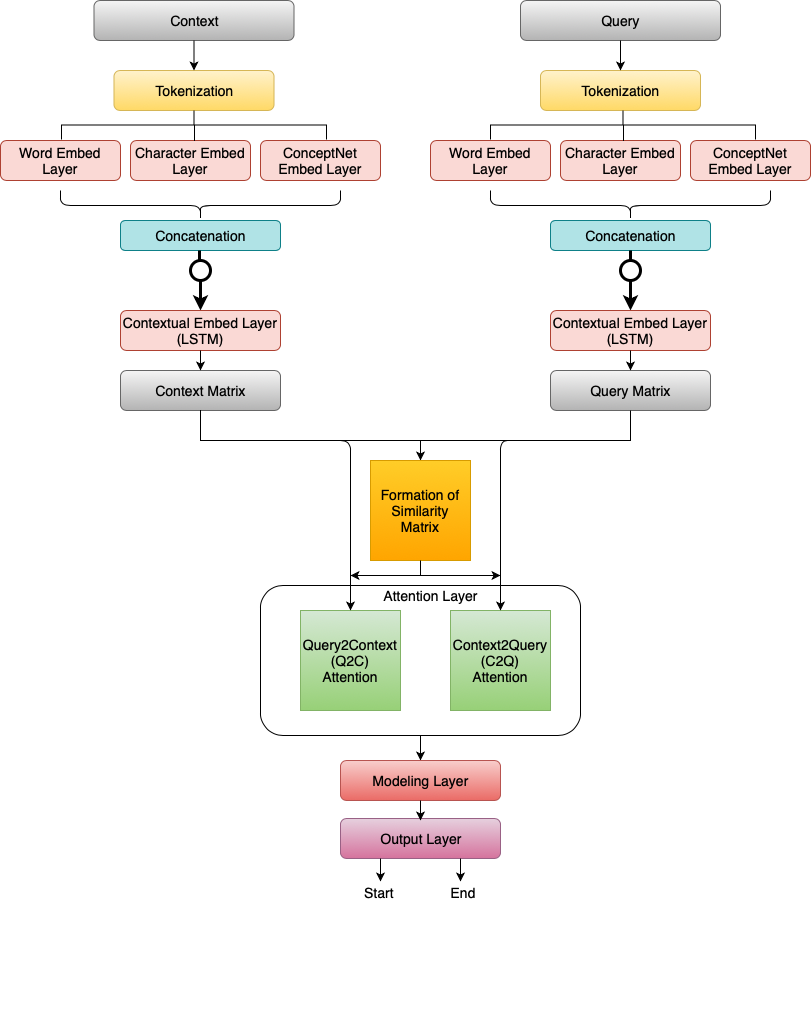

The diagram above was exported from draw.io. Its source (the exported page's mxGraphModel, read from the mxfile embedded in the PNG):
<mxGraphModel dx="1172" dy="798" grid="0" gridSize="10" guides="1" tooltips="1" connect="1" arrows="1" fold="1" page="1" pageScale="1" pageWidth="850" pageHeight="1100" math="0" shadow="0">
  <root>
    <mxCell id="0" />
    <mxCell id="1" parent="0" />
    <mxCell id="iDTBWyQk913MOnwzQENl-1" value="&lt;font style=&quot;font-size: 14px&quot;&gt;Context&lt;/font&gt;" style="rounded=1;whiteSpace=wrap;html=1;gradientColor=#b3b3b3;fillColor=#f5f5f5;strokeColor=#666666;" parent="1" vertex="1">
      <mxGeometry x="113.5" y="80" width="200" height="40" as="geometry" />
    </mxCell>
    <mxCell id="iDTBWyQk913MOnwzQENl-2" value="&lt;span style=&quot;font-size: 14px&quot;&gt;Query&lt;/span&gt;" style="rounded=1;whiteSpace=wrap;html=1;gradientColor=#b3b3b3;fillColor=#f5f5f5;strokeColor=#666666;" parent="1" vertex="1">
      <mxGeometry x="540" y="80" width="200" height="40" as="geometry" />
    </mxCell>
    <mxCell id="iDTBWyQk913MOnwzQENl-3" value="&lt;span style=&quot;font-size: 14px&quot;&gt;Tokenization&lt;/span&gt;" style="rounded=1;whiteSpace=wrap;html=1;gradientColor=#ffd966;fillColor=#fff2cc;strokeColor=#d6b656;" parent="1" vertex="1">
      <mxGeometry x="133.5" y="150" width="160" height="40" as="geometry" />
    </mxCell>
    <mxCell id="iDTBWyQk913MOnwzQENl-4" value="&lt;span style=&quot;font-size: 14px ; white-space: normal&quot;&gt;Tokenization&lt;/span&gt;" style="rounded=1;whiteSpace=wrap;html=1;gradientColor=#ffd966;fillColor=#fff2cc;strokeColor=#d6b656;" parent="1" vertex="1">
      <mxGeometry x="560" y="150" width="160" height="40" as="geometry" />
    </mxCell>
    <mxCell id="iDTBWyQk913MOnwzQENl-7" value="&lt;span style=&quot;font-size: 14px&quot;&gt;Word Embed Layer&lt;/span&gt;" style="rounded=1;whiteSpace=wrap;html=1;fillColor=#fad9d5;strokeColor=#ae4132;" parent="1" vertex="1">
      <mxGeometry x="20" y="220" width="120" height="40" as="geometry" />
    </mxCell>
    <mxCell id="iDTBWyQk913MOnwzQENl-8" value="&lt;span style=&quot;font-size: 14px&quot;&gt;Character Embed Layer&lt;/span&gt;" style="rounded=1;whiteSpace=wrap;html=1;fillColor=#fad9d5;strokeColor=#ae4132;" parent="1" vertex="1">
      <mxGeometry x="150" y="220" width="120" height="40" as="geometry" />
    </mxCell>
    <mxCell id="iDTBWyQk913MOnwzQENl-9" value="&lt;span style=&quot;font-size: 14px&quot;&gt;ConceptNet Embed Layer&lt;/span&gt;" style="rounded=1;whiteSpace=wrap;html=1;fillColor=#fad9d5;strokeColor=#ae4132;" parent="1" vertex="1">
      <mxGeometry x="280" y="220" width="120" height="40" as="geometry" />
    </mxCell>
    <mxCell id="iDTBWyQk913MOnwzQENl-10" value="&lt;span style=&quot;font-size: 14px ; white-space: normal&quot;&gt;Word Embed Layer&lt;/span&gt;" style="rounded=1;whiteSpace=wrap;html=1;fillColor=#fad9d5;strokeColor=#ae4132;" parent="1" vertex="1">
      <mxGeometry x="450" y="220" width="120" height="40" as="geometry" />
    </mxCell>
    <mxCell id="iDTBWyQk913MOnwzQENl-11" value="&lt;span style=&quot;font-size: 14px ; white-space: normal&quot;&gt;Character Embed Layer&lt;/span&gt;" style="rounded=1;whiteSpace=wrap;html=1;fillColor=#fad9d5;strokeColor=#ae4132;" parent="1" vertex="1">
      <mxGeometry x="580" y="220" width="120" height="40" as="geometry" />
    </mxCell>
    <mxCell id="iDTBWyQk913MOnwzQENl-12" value="&lt;span style=&quot;font-size: 14px ; white-space: normal&quot;&gt;ConceptNet Embed Layer&lt;/span&gt;" style="rounded=1;whiteSpace=wrap;html=1;fillColor=#fad9d5;strokeColor=#ae4132;" parent="1" vertex="1">
      <mxGeometry x="710" y="220" width="120" height="40" as="geometry" />
    </mxCell>
    <mxCell id="iDTBWyQk913MOnwzQENl-21" value="" style="shape=curlyBracket;whiteSpace=wrap;html=1;rounded=1;direction=north;" parent="1" vertex="1">
      <mxGeometry x="80" y="270" width="280" height="30" as="geometry" />
    </mxCell>
    <mxCell id="iDTBWyQk913MOnwzQENl-24" value="&lt;span style=&quot;color: rgb(0 , 0 , 0) ; font-size: 14px ; white-space: normal&quot;&gt;Concatenation&lt;/span&gt;" style="rounded=1;whiteSpace=wrap;html=1;fillColor=#b0e3e6;strokeColor=#0e8088;" parent="1" vertex="1">
      <mxGeometry x="140" y="300" width="160" height="30" as="geometry" />
    </mxCell>
    <mxCell id="iDTBWyQk913MOnwzQENl-25" value="" style="shape=curlyBracket;whiteSpace=wrap;html=1;rounded=1;direction=north;" parent="1" vertex="1">
      <mxGeometry x="510" y="270" width="280" height="30" as="geometry" />
    </mxCell>
    <mxCell id="iDTBWyQk913MOnwzQENl-26" value="&lt;span style=&quot;color: rgb(0 , 0 , 0) ; font-size: 14px ; white-space: normal&quot;&gt;Concatenation&lt;/span&gt;" style="rounded=1;whiteSpace=wrap;html=1;fillColor=#b0e3e6;strokeColor=#0e8088;" parent="1" vertex="1">
      <mxGeometry x="570" y="300" width="160" height="30" as="geometry" />
    </mxCell>
    <mxCell id="iDTBWyQk913MOnwzQENl-27" value="" style="endArrow=none;html=1;fontStyle=0;comic=0;endSize=6;strokeWidth=3;" parent="1" edge="1">
      <mxGeometry width="50" height="50" relative="1" as="geometry">
        <mxPoint x="219" y="340" as="sourcePoint" />
        <mxPoint x="219" y="330" as="targetPoint" />
        <Array as="points">
          <mxPoint x="219" y="334" />
        </Array>
      </mxGeometry>
    </mxCell>
    <mxCell id="iDTBWyQk913MOnwzQENl-28" value="" style="ellipse;whiteSpace=wrap;html=1;aspect=fixed;strokeWidth=3;" parent="1" vertex="1">
      <mxGeometry x="210" y="340" width="20" height="20" as="geometry" />
    </mxCell>
    <mxCell id="iDTBWyQk913MOnwzQENl-33" value="" style="endArrow=classic;html=1;strokeWidth=3;exitX=0.5;exitY=1;exitDx=0;exitDy=0;" parent="1" source="iDTBWyQk913MOnwzQENl-28" edge="1">
      <mxGeometry width="50" height="50" relative="1" as="geometry">
        <mxPoint x="20" y="430" as="sourcePoint" />
        <mxPoint x="220" y="390" as="targetPoint" />
      </mxGeometry>
    </mxCell>
    <mxCell id="iDTBWyQk913MOnwzQENl-34" value="" style="endArrow=none;html=1;fontStyle=0;comic=0;endSize=6;strokeWidth=3;" parent="1" edge="1">
      <mxGeometry width="50" height="50" relative="1" as="geometry">
        <mxPoint x="650" y="340" as="sourcePoint" />
        <mxPoint x="650" y="330" as="targetPoint" />
        <Array as="points">
          <mxPoint x="650" y="334" />
        </Array>
      </mxGeometry>
    </mxCell>
    <mxCell id="iDTBWyQk913MOnwzQENl-35" value="" style="ellipse;whiteSpace=wrap;html=1;aspect=fixed;strokeWidth=3;" parent="1" vertex="1">
      <mxGeometry x="640" y="340" width="20" height="20" as="geometry" />
    </mxCell>
    <mxCell id="iDTBWyQk913MOnwzQENl-36" value="" style="endArrow=classic;html=1;strokeWidth=3;exitX=0.5;exitY=1;exitDx=0;exitDy=0;" parent="1" source="iDTBWyQk913MOnwzQENl-35" edge="1">
      <mxGeometry width="50" height="50" relative="1" as="geometry">
        <mxPoint x="470" y="430" as="sourcePoint" />
        <mxPoint x="650" y="390" as="targetPoint" />
      </mxGeometry>
    </mxCell>
    <mxCell id="iDTBWyQk913MOnwzQENl-37" value="&lt;span style=&quot;font-size: 14px ; white-space: normal&quot;&gt;Contextual Embed Layer (LSTM)&lt;/span&gt;" style="rounded=1;whiteSpace=wrap;html=1;fillColor=#fad9d5;strokeColor=#ae4132;" parent="1" vertex="1">
      <mxGeometry x="140" y="390" width="160" height="40" as="geometry" />
    </mxCell>
    <mxCell id="iDTBWyQk913MOnwzQENl-40" value="&lt;span style=&quot;font-size: 14px ; white-space: normal&quot;&gt;Contextual Embed Layer (LSTM)&lt;/span&gt;" style="rounded=1;whiteSpace=wrap;html=1;fillColor=#fad9d5;strokeColor=#ae4132;" parent="1" vertex="1">
      <mxGeometry x="570" y="390" width="160" height="40" as="geometry" />
    </mxCell>
    <mxCell id="iDTBWyQk913MOnwzQENl-41" value="&lt;span style=&quot;font-size: 14px&quot;&gt;Context Matrix&lt;/span&gt;" style="rounded=1;whiteSpace=wrap;html=1;gradientColor=#b3b3b3;fillColor=#f5f5f5;strokeColor=#666666;" parent="1" vertex="1">
      <mxGeometry x="140" y="450" width="160" height="40" as="geometry" />
    </mxCell>
    <mxCell id="iDTBWyQk913MOnwzQENl-42" value="&lt;span style=&quot;font-size: 14px&quot;&gt;Query Matrix&lt;/span&gt;" style="rounded=1;whiteSpace=wrap;html=1;gradientColor=#b3b3b3;fillColor=#f5f5f5;strokeColor=#666666;" parent="1" vertex="1">
      <mxGeometry x="570" y="450" width="160" height="40" as="geometry" />
    </mxCell>
    <mxCell id="iDTBWyQk913MOnwzQENl-43" value="" style="endArrow=classic;html=1;strokeWidth=1;exitX=0.5;exitY=1;exitDx=0;exitDy=0;entryX=0.5;entryY=0;entryDx=0;entryDy=0;" parent="1" source="iDTBWyQk913MOnwzQENl-37" target="iDTBWyQk913MOnwzQENl-41" edge="1">
      <mxGeometry width="50" height="50" relative="1" as="geometry">
        <mxPoint x="20" y="560" as="sourcePoint" />
        <mxPoint x="70" y="510" as="targetPoint" />
      </mxGeometry>
    </mxCell>
    <mxCell id="iDTBWyQk913MOnwzQENl-44" value="" style="endArrow=classic;html=1;strokeWidth=1;exitX=0.5;exitY=1;exitDx=0;exitDy=0;entryX=0.5;entryY=0;entryDx=0;entryDy=0;" parent="1" source="iDTBWyQk913MOnwzQENl-40" target="iDTBWyQk913MOnwzQENl-42" edge="1">
      <mxGeometry width="50" height="50" relative="1" as="geometry">
        <mxPoint x="230" y="440" as="sourcePoint" />
        <mxPoint x="230" y="460" as="targetPoint" />
      </mxGeometry>
    </mxCell>
    <mxCell id="iDTBWyQk913MOnwzQENl-45" value="" style="shape=partialRectangle;whiteSpace=wrap;html=1;bottom=1;right=1;left=1;top=0;fillColor=none;routingCenterX=-0.5;strokeWidth=1;" parent="1" vertex="1">
      <mxGeometry x="220" y="490" width="430" height="30" as="geometry" />
    </mxCell>
    <mxCell id="iDTBWyQk913MOnwzQENl-46" value="" style="endArrow=classic;html=1;strokeWidth=1;" parent="1" edge="1">
      <mxGeometry width="50" height="50" relative="1" as="geometry">
        <mxPoint x="440" y="520" as="sourcePoint" />
        <mxPoint x="440" y="540" as="targetPoint" />
      </mxGeometry>
    </mxCell>
    <mxCell id="iDTBWyQk913MOnwzQENl-48" value="&lt;span style=&quot;font-size: 14px&quot;&gt;Formation of Similarity Matrix&lt;/span&gt;" style="whiteSpace=wrap;html=1;aspect=fixed;strokeWidth=1;fillColor=#ffcd28;strokeColor=#d79b00;gradientColor=#ffa500;" parent="1" vertex="1">
      <mxGeometry x="390" y="540" width="100" height="100" as="geometry" />
    </mxCell>
    <mxCell id="iDTBWyQk913MOnwzQENl-50" value="" style="rounded=1;whiteSpace=wrap;html=1;strokeWidth=1;" parent="1" vertex="1">
      <mxGeometry x="280" y="665" width="320" height="150" as="geometry" />
    </mxCell>
    <mxCell id="iDTBWyQk913MOnwzQENl-51" value="&lt;span style=&quot;font-size: 14px&quot;&gt;Query2Context (Q2C) Attention&lt;/span&gt;" style="whiteSpace=wrap;html=1;aspect=fixed;strokeWidth=1;gradientColor=#97d077;fillColor=#d5e8d4;strokeColor=#82b366;" parent="1" vertex="1">
      <mxGeometry x="320" y="690" width="100" height="100" as="geometry" />
    </mxCell>
    <mxCell id="iDTBWyQk913MOnwzQENl-52" value="&lt;span style=&quot;font-size: 14px ; white-space: normal&quot;&gt;Context2Query (C2Q) Attention&lt;/span&gt;" style="whiteSpace=wrap;html=1;aspect=fixed;strokeWidth=1;gradientColor=#97d077;fillColor=#d5e8d4;strokeColor=#82b366;" parent="1" vertex="1">
      <mxGeometry x="470" y="690" width="100" height="100" as="geometry" />
    </mxCell>
    <mxCell id="iDTBWyQk913MOnwzQENl-53" value="" style="edgeStyle=segmentEdgeStyle;endArrow=classic;html=1;strokeWidth=1;exitX=0;exitY=1;exitDx=0;exitDy=0;entryX=0.5;entryY=0;entryDx=0;entryDy=0;" parent="1" source="iDTBWyQk913MOnwzQENl-45" target="iDTBWyQk913MOnwzQENl-51" edge="1">
      <mxGeometry width="50" height="50" relative="1" as="geometry">
        <mxPoint x="-20" y="810" as="sourcePoint" />
        <mxPoint x="70" y="830" as="targetPoint" />
      </mxGeometry>
    </mxCell>
    <mxCell id="iDTBWyQk913MOnwzQENl-55" value="" style="edgeStyle=segmentEdgeStyle;endArrow=classic;html=1;strokeWidth=1;entryX=0.5;entryY=0;entryDx=0;entryDy=0;exitX=0.73;exitY=1;exitDx=0;exitDy=0;exitPerimeter=0;" parent="1" source="iDTBWyQk913MOnwzQENl-45" target="iDTBWyQk913MOnwzQENl-52" edge="1">
      <mxGeometry width="50" height="50" relative="1" as="geometry">
        <mxPoint x="520" y="522" as="sourcePoint" />
        <mxPoint x="70" y="840" as="targetPoint" />
      </mxGeometry>
    </mxCell>
    <mxCell id="iDTBWyQk913MOnwzQENl-56" value="" style="endArrow=classic;html=1;strokeWidth=1;exitX=0.5;exitY=1;exitDx=0;exitDy=0;" parent="1" source="iDTBWyQk913MOnwzQENl-50" edge="1">
      <mxGeometry width="50" height="50" relative="1" as="geometry">
        <mxPoint x="450" y="530" as="sourcePoint" />
        <mxPoint x="440" y="840" as="targetPoint" />
      </mxGeometry>
    </mxCell>
    <mxCell id="iDTBWyQk913MOnwzQENl-57" value="&lt;span style=&quot;font-size: 14px&quot;&gt;Modeling Layer&lt;/span&gt;" style="rounded=1;whiteSpace=wrap;html=1;gradientColor=#ea6b66;fillColor=#f8cecc;strokeColor=#b85450;" parent="1" vertex="1">
      <mxGeometry x="360" y="840" width="160" height="40" as="geometry" />
    </mxCell>
    <mxCell id="iDTBWyQk913MOnwzQENl-59" value="&lt;span style=&quot;font-size: 14px&quot;&gt;Output Layer&lt;/span&gt;" style="rounded=1;whiteSpace=wrap;html=1;gradientColor=#d5739d;fillColor=#e6d0de;strokeColor=#996185;" parent="1" vertex="1">
      <mxGeometry x="360" y="898" width="160" height="40" as="geometry" />
    </mxCell>
    <mxCell id="iDTBWyQk913MOnwzQENl-60" value="" style="endArrow=classic;html=1;strokeWidth=1;exitX=0.5;exitY=1;exitDx=0;exitDy=0;" parent="1" source="iDTBWyQk913MOnwzQENl-57" edge="1">
      <mxGeometry width="50" height="50" relative="1" as="geometry">
        <mxPoint x="450" y="825" as="sourcePoint" />
        <mxPoint x="440" y="900" as="targetPoint" />
      </mxGeometry>
    </mxCell>
    <mxCell id="iDTBWyQk913MOnwzQENl-61" value="&lt;span style=&quot;font-size: 14px&quot;&gt;Attention Layer&lt;/span&gt;" style="text;html=1;strokeColor=none;fillColor=none;align=center;verticalAlign=middle;whiteSpace=wrap;rounded=0;" parent="1" vertex="1">
      <mxGeometry x="390" y="665" width="120" height="20" as="geometry" />
    </mxCell>
    <mxCell id="iNV7359TgtCs0c6bLOcj-3" value="" style="endArrow=classic;html=1;" edge="1" parent="1">
      <mxGeometry width="50" height="50" relative="1" as="geometry">
        <mxPoint x="440" y="655" as="sourcePoint" />
        <mxPoint x="370" y="655" as="targetPoint" />
      </mxGeometry>
    </mxCell>
    <mxCell id="iNV7359TgtCs0c6bLOcj-4" value="" style="endArrow=none;html=1;exitX=0.5;exitY=1;exitDx=0;exitDy=0;" edge="1" parent="1" source="iDTBWyQk913MOnwzQENl-48">
      <mxGeometry width="50" height="50" relative="1" as="geometry">
        <mxPoint x="20" y="1021" as="sourcePoint" />
        <mxPoint x="440" y="655" as="targetPoint" />
      </mxGeometry>
    </mxCell>
    <mxCell id="iNV7359TgtCs0c6bLOcj-7" value="" style="endArrow=classic;html=1;" edge="1" parent="1">
      <mxGeometry width="50" height="50" relative="1" as="geometry">
        <mxPoint x="422" y="655" as="sourcePoint" />
        <mxPoint x="520" y="655" as="targetPoint" />
      </mxGeometry>
    </mxCell>
    <mxCell id="iNV7359TgtCs0c6bLOcj-10" value="" style="endArrow=classic;html=1;exitX=0.5;exitY=1;exitDx=0;exitDy=0;entryX=0.5;entryY=0;entryDx=0;entryDy=0;" edge="1" parent="1" source="iDTBWyQk913MOnwzQENl-1" target="iDTBWyQk913MOnwzQENl-3">
      <mxGeometry width="50" height="50" relative="1" as="geometry">
        <mxPoint x="53" y="519" as="sourcePoint" />
        <mxPoint x="53" y="573" as="targetPoint" />
      </mxGeometry>
    </mxCell>
    <mxCell id="iNV7359TgtCs0c6bLOcj-11" value="" style="endArrow=classic;html=1;exitX=0.5;exitY=1;exitDx=0;exitDy=0;" edge="1" parent="1" source="iDTBWyQk913MOnwzQENl-2" target="iDTBWyQk913MOnwzQENl-4">
      <mxGeometry width="50" height="50" relative="1" as="geometry">
        <mxPoint x="220" y="130" as="sourcePoint" />
        <mxPoint x="220" y="160" as="targetPoint" />
      </mxGeometry>
    </mxCell>
    <mxCell id="iNV7359TgtCs0c6bLOcj-12" value="" style="strokeWidth=1;html=1;shape=mxgraph.flowchart.annotation_2;align=left;labelPosition=right;pointerEvents=1;direction=south;" vertex="1" parent="1">
      <mxGeometry x="81" y="190" width="265" height="29" as="geometry" />
    </mxCell>
    <mxCell id="iNV7359TgtCs0c6bLOcj-13" value="" style="endArrow=none;html=1;" edge="1" parent="1">
      <mxGeometry width="50" height="50" relative="1" as="geometry">
        <mxPoint x="214" y="204.5" as="sourcePoint" />
        <mxPoint x="214" y="220.5" as="targetPoint" />
      </mxGeometry>
    </mxCell>
    <mxCell id="iNV7359TgtCs0c6bLOcj-15" value="" style="strokeWidth=1;html=1;shape=mxgraph.flowchart.annotation_2;align=left;labelPosition=right;pointerEvents=1;direction=south;" vertex="1" parent="1">
      <mxGeometry x="510" y="190" width="265" height="29" as="geometry" />
    </mxCell>
    <mxCell id="iNV7359TgtCs0c6bLOcj-16" value="" style="endArrow=none;html=1;" edge="1" parent="1">
      <mxGeometry width="50" height="50" relative="1" as="geometry">
        <mxPoint x="643" y="204.5" as="sourcePoint" />
        <mxPoint x="643" y="220.5" as="targetPoint" />
      </mxGeometry>
    </mxCell>
    <mxCell id="iNV7359TgtCs0c6bLOcj-18" value="" style="endArrow=classic;html=1;exitX=0.25;exitY=1;exitDx=0;exitDy=0;" edge="1" parent="1" source="iDTBWyQk913MOnwzQENl-59">
      <mxGeometry width="50" height="50" relative="1" as="geometry">
        <mxPoint x="319.5" y="930" as="sourcePoint" />
        <mxPoint x="400" y="961" as="targetPoint" />
      </mxGeometry>
    </mxCell>
    <mxCell id="iNV7359TgtCs0c6bLOcj-19" value="" style="endArrow=classic;html=1;exitX=0.75;exitY=1;exitDx=0;exitDy=0;" edge="1" parent="1" source="iDTBWyQk913MOnwzQENl-59">
      <mxGeometry width="50" height="50" relative="1" as="geometry">
        <mxPoint x="410" y="960" as="sourcePoint" />
        <mxPoint x="480" y="961" as="targetPoint" />
      </mxGeometry>
    </mxCell>
    <mxCell id="iNV7359TgtCs0c6bLOcj-32" value="&lt;h1&gt;&lt;span style=&quot;font-weight: normal&quot;&gt;&lt;font style=&quot;font-size: 14px&quot;&gt;Start&amp;nbsp;&lt;/font&gt;&lt;/span&gt;&lt;/h1&gt;" style="text;html=1;strokeColor=none;fillColor=none;spacing=5;spacingTop=-20;whiteSpace=wrap;overflow=hidden;rounded=0;align=center;" vertex="1" parent="1">
      <mxGeometry x="356" y="950" width="88" height="50" as="geometry" />
    </mxCell>
    <mxCell id="iNV7359TgtCs0c6bLOcj-33" value="&lt;h1&gt;&lt;span style=&quot;font-size: 14px ; font-weight: normal&quot;&gt;End&amp;nbsp;&lt;/span&gt;&lt;/h1&gt;" style="text;html=1;strokeColor=none;fillColor=none;spacing=5;spacingTop=-20;whiteSpace=wrap;overflow=hidden;rounded=0;align=center;" vertex="1" parent="1">
      <mxGeometry x="440" y="950" width="88" height="146" as="geometry" />
    </mxCell>
  </root>
</mxGraphModel>